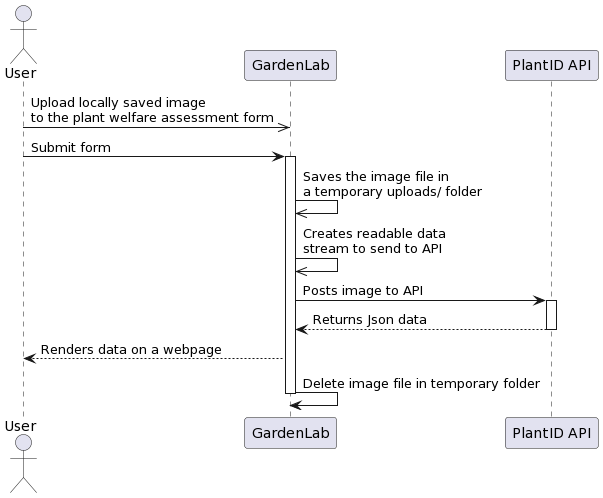

The diagram above was rendered by PlantUML. Its source (embedded in the PNG):
@startuml
actor User as user
participant GardenLab as gl
participant "PlantID API" as api
user ->> gl : Upload locally saved image\nto the plant welfare assessment form
user -> gl : Submit form
activate gl
gl ->> gl : Saves the image file in\na temporary uploads/ folder
gl ->> gl : Creates readable data\nstream to send to API
gl -> api : Posts image to API
activate api
api --> gl : Returns Json data
deactivate api
gl --> user : Renders data on a webpage
gl -> gl : Delete image file in temporary folder
deactivate gl
@enduml